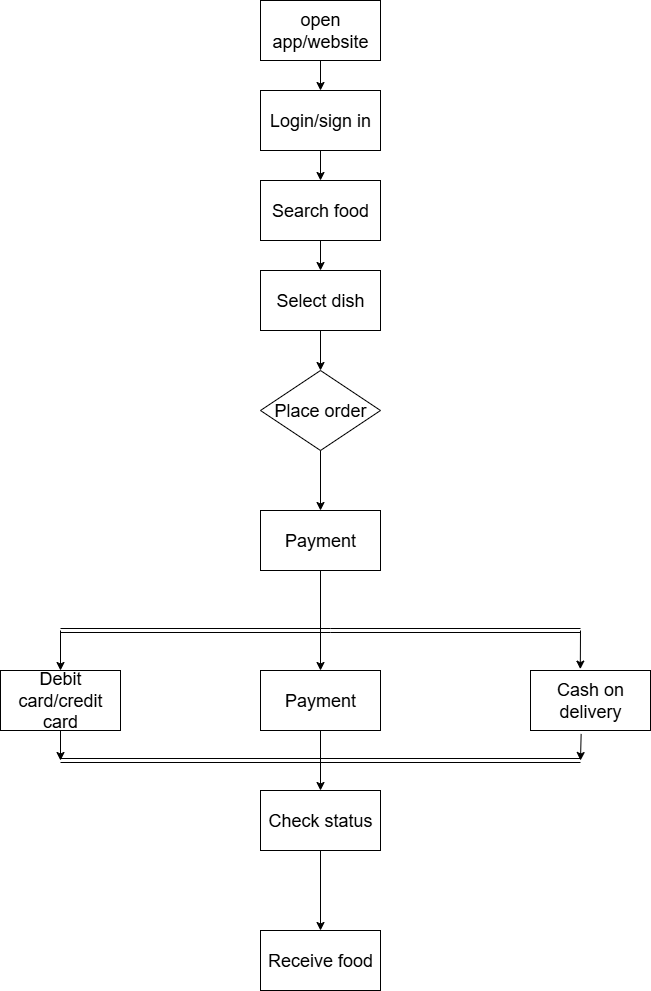

The diagram above was exported from draw.io. Its source (the exported page's mxGraphModel, read from the mxfile embedded in the PNG):
<mxGraphModel dx="2164" dy="1000" grid="1" gridSize="10" guides="1" tooltips="1" connect="1" arrows="1" fold="1" page="1" pageScale="1" pageWidth="850" pageHeight="1100" math="0" shadow="0">
  <root>
    <mxCell id="0" />
    <mxCell id="1" parent="0" />
    <mxCell id="wNwH7dlTb_8KXDUUnn5p-1" value="&lt;font style=&quot;font-size: 18px;&quot;&gt;open app/website&lt;/font&gt;" style="rounded=0;whiteSpace=wrap;html=1;" vertex="1" parent="1">
      <mxGeometry x="360" y="10" width="120" height="60" as="geometry" />
    </mxCell>
    <mxCell id="wNwH7dlTb_8KXDUUnn5p-2" value="&lt;font style=&quot;font-size: 18px;&quot;&gt;Login/sign in&lt;/font&gt;" style="rounded=0;whiteSpace=wrap;html=1;" vertex="1" parent="1">
      <mxGeometry x="360" y="100" width="120" height="60" as="geometry" />
    </mxCell>
    <mxCell id="wNwH7dlTb_8KXDUUnn5p-3" value="&lt;font style=&quot;font-size: 18px;&quot;&gt;Search food&lt;/font&gt;" style="rounded=0;whiteSpace=wrap;html=1;" vertex="1" parent="1">
      <mxGeometry x="360" y="190" width="120" height="60" as="geometry" />
    </mxCell>
    <mxCell id="wNwH7dlTb_8KXDUUnn5p-4" value="&lt;font style=&quot;font-size: 18px;&quot;&gt;Select dish&lt;/font&gt;" style="rounded=0;whiteSpace=wrap;html=1;" vertex="1" parent="1">
      <mxGeometry x="360" y="280" width="120" height="60" as="geometry" />
    </mxCell>
    <mxCell id="wNwH7dlTb_8KXDUUnn5p-7" value="&lt;font style=&quot;font-size: 18px;&quot;&gt;Place order&lt;/font&gt;" style="rhombus;whiteSpace=wrap;html=1;" vertex="1" parent="1">
      <mxGeometry x="360" y="380" width="120" height="80" as="geometry" />
    </mxCell>
    <mxCell id="wNwH7dlTb_8KXDUUnn5p-8" value="&lt;font style=&quot;font-size: 18px;&quot;&gt;Payment&lt;/font&gt;" style="rounded=0;whiteSpace=wrap;html=1;" vertex="1" parent="1">
      <mxGeometry x="360" y="520" width="120" height="60" as="geometry" />
    </mxCell>
    <mxCell id="wNwH7dlTb_8KXDUUnn5p-9" value="&lt;font style=&quot;font-size: 18px;&quot;&gt;Debit card/credit card&lt;/font&gt;" style="rounded=0;whiteSpace=wrap;html=1;" vertex="1" parent="1">
      <mxGeometry x="100" y="680" width="120" height="60" as="geometry" />
    </mxCell>
    <mxCell id="wNwH7dlTb_8KXDUUnn5p-10" value="&lt;font style=&quot;font-size: 18px;&quot;&gt;Payment&lt;/font&gt;" style="rounded=0;whiteSpace=wrap;html=1;" vertex="1" parent="1">
      <mxGeometry x="360" y="680" width="120" height="60" as="geometry" />
    </mxCell>
    <mxCell id="wNwH7dlTb_8KXDUUnn5p-11" value="&lt;font style=&quot;font-size: 18px;&quot;&gt;Cash on delivery&lt;/font&gt;" style="rounded=0;whiteSpace=wrap;html=1;" vertex="1" parent="1">
      <mxGeometry x="630" y="680" width="120" height="60" as="geometry" />
    </mxCell>
    <mxCell id="wNwH7dlTb_8KXDUUnn5p-12" value="&lt;font style=&quot;font-size: 18px;&quot;&gt;Check status&lt;/font&gt;" style="rounded=0;whiteSpace=wrap;html=1;" vertex="1" parent="1">
      <mxGeometry x="360" y="800" width="120" height="60" as="geometry" />
    </mxCell>
    <mxCell id="wNwH7dlTb_8KXDUUnn5p-13" value="&lt;font style=&quot;font-size: 18px;&quot;&gt;Receive food&lt;/font&gt;" style="rounded=0;whiteSpace=wrap;html=1;" vertex="1" parent="1">
      <mxGeometry x="360" y="940" width="120" height="60" as="geometry" />
    </mxCell>
    <mxCell id="wNwH7dlTb_8KXDUUnn5p-14" value="" style="endArrow=classic;html=1;rounded=0;exitX=0.5;exitY=1;exitDx=0;exitDy=0;" edge="1" parent="1" source="wNwH7dlTb_8KXDUUnn5p-1" target="wNwH7dlTb_8KXDUUnn5p-2">
      <mxGeometry width="50" height="50" relative="1" as="geometry">
        <mxPoint x="410" y="190" as="sourcePoint" />
        <mxPoint x="460" y="140" as="targetPoint" />
      </mxGeometry>
    </mxCell>
    <mxCell id="wNwH7dlTb_8KXDUUnn5p-15" value="" style="endArrow=classic;html=1;rounded=0;exitX=0.5;exitY=1;exitDx=0;exitDy=0;" edge="1" parent="1" source="wNwH7dlTb_8KXDUUnn5p-2">
      <mxGeometry width="50" height="50" relative="1" as="geometry">
        <mxPoint x="380" y="280" as="sourcePoint" />
        <mxPoint x="420" y="190" as="targetPoint" />
      </mxGeometry>
    </mxCell>
    <mxCell id="wNwH7dlTb_8KXDUUnn5p-16" value="" style="endArrow=classic;html=1;rounded=0;entryX=0.5;entryY=0;entryDx=0;entryDy=0;exitX=0.5;exitY=1;exitDx=0;exitDy=0;" edge="1" parent="1" source="wNwH7dlTb_8KXDUUnn5p-3" target="wNwH7dlTb_8KXDUUnn5p-4">
      <mxGeometry width="50" height="50" relative="1" as="geometry">
        <mxPoint x="410" y="260" as="sourcePoint" />
        <mxPoint x="430" y="230" as="targetPoint" />
      </mxGeometry>
    </mxCell>
    <mxCell id="wNwH7dlTb_8KXDUUnn5p-17" value="" style="endArrow=classic;html=1;rounded=0;exitX=0.5;exitY=1;exitDx=0;exitDy=0;entryX=0.5;entryY=0;entryDx=0;entryDy=0;" edge="1" parent="1" source="wNwH7dlTb_8KXDUUnn5p-4" target="wNwH7dlTb_8KXDUUnn5p-7">
      <mxGeometry width="50" height="50" relative="1" as="geometry">
        <mxPoint x="380" y="350" as="sourcePoint" />
        <mxPoint x="430" y="300" as="targetPoint" />
      </mxGeometry>
    </mxCell>
    <mxCell id="wNwH7dlTb_8KXDUUnn5p-18" value="" style="endArrow=classic;html=1;rounded=0;entryX=0.5;entryY=0;entryDx=0;entryDy=0;" edge="1" parent="1" source="wNwH7dlTb_8KXDUUnn5p-7" target="wNwH7dlTb_8KXDUUnn5p-8">
      <mxGeometry width="50" height="50" relative="1" as="geometry">
        <mxPoint x="380" y="530" as="sourcePoint" />
        <mxPoint x="430" y="480" as="targetPoint" />
      </mxGeometry>
    </mxCell>
    <mxCell id="wNwH7dlTb_8KXDUUnn5p-19" value="" style="shape=link;html=1;rounded=0;" edge="1" parent="1">
      <mxGeometry width="100" relative="1" as="geometry">
        <mxPoint x="160" y="640" as="sourcePoint" />
        <mxPoint x="680" y="640" as="targetPoint" />
        <Array as="points">
          <mxPoint x="430" y="640" />
        </Array>
      </mxGeometry>
    </mxCell>
    <mxCell id="wNwH7dlTb_8KXDUUnn5p-21" value="" style="endArrow=classic;html=1;rounded=0;exitX=0.5;exitY=1;exitDx=0;exitDy=0;entryX=0.5;entryY=0;entryDx=0;entryDy=0;" edge="1" parent="1" source="wNwH7dlTb_8KXDUUnn5p-12" target="wNwH7dlTb_8KXDUUnn5p-13">
      <mxGeometry width="50" height="50" relative="1" as="geometry">
        <mxPoint x="380" y="880" as="sourcePoint" />
        <mxPoint x="430" y="820" as="targetPoint" />
      </mxGeometry>
    </mxCell>
    <mxCell id="wNwH7dlTb_8KXDUUnn5p-23" value="" style="shape=link;html=1;rounded=0;" edge="1" parent="1">
      <mxGeometry width="100" relative="1" as="geometry">
        <mxPoint x="160" y="770" as="sourcePoint" />
        <mxPoint x="680" y="770" as="targetPoint" />
        <Array as="points">
          <mxPoint x="420" y="770" />
        </Array>
      </mxGeometry>
    </mxCell>
    <mxCell id="wNwH7dlTb_8KXDUUnn5p-24" value="" style="endArrow=classic;html=1;rounded=0;entryX=0.5;entryY=0;entryDx=0;entryDy=0;exitX=0.5;exitY=1;exitDx=0;exitDy=0;" edge="1" parent="1" source="wNwH7dlTb_8KXDUUnn5p-10" target="wNwH7dlTb_8KXDUUnn5p-12">
      <mxGeometry width="50" height="50" relative="1" as="geometry">
        <mxPoint x="420" y="770" as="sourcePoint" />
        <mxPoint x="430" y="830" as="targetPoint" />
      </mxGeometry>
    </mxCell>
    <mxCell id="wNwH7dlTb_8KXDUUnn5p-25" value="" style="endArrow=classic;html=1;rounded=0;entryX=0.5;entryY=0;entryDx=0;entryDy=0;" edge="1" parent="1" target="wNwH7dlTb_8KXDUUnn5p-9">
      <mxGeometry width="50" height="50" relative="1" as="geometry">
        <mxPoint x="160" y="640" as="sourcePoint" />
        <mxPoint x="430" y="830" as="targetPoint" />
      </mxGeometry>
    </mxCell>
    <mxCell id="wNwH7dlTb_8KXDUUnn5p-26" value="" style="endArrow=classic;html=1;rounded=0;exitX=0.5;exitY=1;exitDx=0;exitDy=0;" edge="1" parent="1" source="wNwH7dlTb_8KXDUUnn5p-8">
      <mxGeometry width="50" height="50" relative="1" as="geometry">
        <mxPoint x="420" y="640" as="sourcePoint" />
        <mxPoint x="420" y="680" as="targetPoint" />
      </mxGeometry>
    </mxCell>
    <mxCell id="wNwH7dlTb_8KXDUUnn5p-27" value="" style="endArrow=classic;html=1;rounded=0;entryX=0.415;entryY=-0.023;entryDx=0;entryDy=0;entryPerimeter=0;" edge="1" parent="1" target="wNwH7dlTb_8KXDUUnn5p-11">
      <mxGeometry width="50" height="50" relative="1" as="geometry">
        <mxPoint x="680" y="640" as="sourcePoint" />
        <mxPoint x="681" y="670" as="targetPoint" />
      </mxGeometry>
    </mxCell>
    <mxCell id="wNwH7dlTb_8KXDUUnn5p-28" value="" style="endArrow=classic;html=1;rounded=0;exitX=0.5;exitY=1;exitDx=0;exitDy=0;" edge="1" parent="1" source="wNwH7dlTb_8KXDUUnn5p-9">
      <mxGeometry width="50" height="50" relative="1" as="geometry">
        <mxPoint x="80" y="940" as="sourcePoint" />
        <mxPoint x="160" y="770" as="targetPoint" />
      </mxGeometry>
    </mxCell>
    <mxCell id="wNwH7dlTb_8KXDUUnn5p-29" value="" style="endArrow=classic;html=1;rounded=0;exitX=0.422;exitY=1.057;exitDx=0;exitDy=0;exitPerimeter=0;" edge="1" parent="1" source="wNwH7dlTb_8KXDUUnn5p-11">
      <mxGeometry width="50" height="50" relative="1" as="geometry">
        <mxPoint x="330" y="820" as="sourcePoint" />
        <mxPoint x="680" y="770" as="targetPoint" />
      </mxGeometry>
    </mxCell>
  </root>
</mxGraphModel>